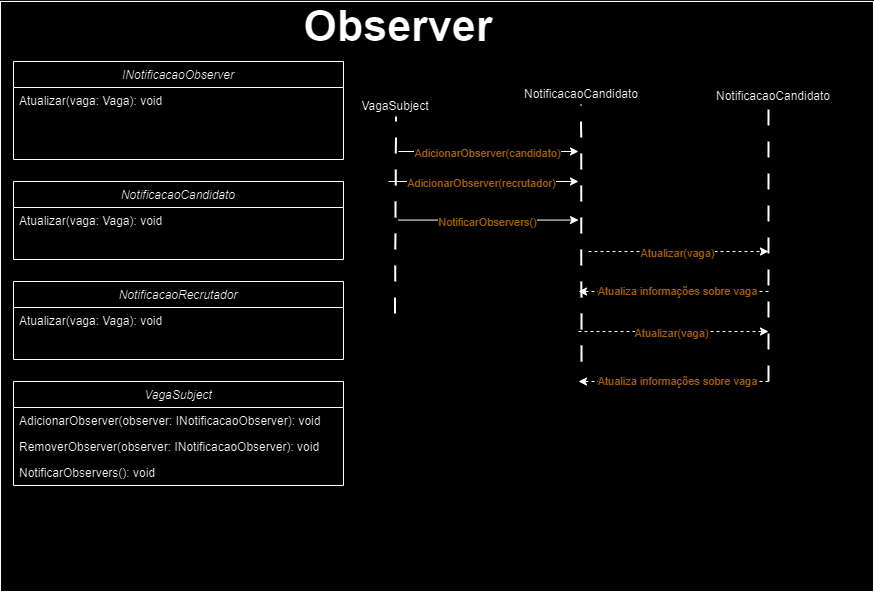

The diagram above was exported from draw.io. Its source (the exported page's mxGraphModel, read from the mxfile embedded in the PNG):
<mxGraphModel dx="1760" dy="868" grid="1" gridSize="10" guides="1" tooltips="1" connect="1" arrows="1" fold="1" page="1" pageScale="1" pageWidth="300" pageHeight="350" math="0" shadow="0">
  <root>
    <mxCell id="WIyWlLk6GJQsqaUBKTNV-0" />
    <mxCell id="WIyWlLk6GJQsqaUBKTNV-1" parent="WIyWlLk6GJQsqaUBKTNV-0" />
    <mxCell id="hvkLRfAIeFgDBIUDKPyi-27" value="" style="rounded=0;whiteSpace=wrap;html=1;" vertex="1" parent="WIyWlLk6GJQsqaUBKTNV-1">
      <mxGeometry x="182" y="70" width="873" height="590" as="geometry" />
    </mxCell>
    <mxCell id="zkfFHV4jXpPFQw0GAbJ--0" value="INotificacaoObserver " style="swimlane;fontStyle=2;align=center;verticalAlign=top;childLayout=stackLayout;horizontal=1;startSize=26;horizontalStack=0;resizeParent=1;resizeLast=0;collapsible=1;marginBottom=0;rounded=0;shadow=0;strokeWidth=1;" parent="WIyWlLk6GJQsqaUBKTNV-1" vertex="1">
      <mxGeometry x="195" y="130" width="330" height="98" as="geometry">
        <mxRectangle x="230" y="140" width="160" height="26" as="alternateBounds" />
      </mxGeometry>
    </mxCell>
    <mxCell id="zkfFHV4jXpPFQw0GAbJ--1" value="Atualizar(vaga: Vaga): void " style="text;align=left;verticalAlign=top;spacingLeft=4;spacingRight=4;overflow=hidden;rotatable=0;points=[[0,0.5],[1,0.5]];portConstraint=eastwest;" parent="zkfFHV4jXpPFQw0GAbJ--0" vertex="1">
      <mxGeometry y="26" width="330" height="24" as="geometry" />
    </mxCell>
    <mxCell id="hvkLRfAIeFgDBIUDKPyi-4" value="Observer" style="text;html=1;align=center;verticalAlign=middle;whiteSpace=wrap;rounded=0;fontSize=43;fontStyle=1" vertex="1" parent="WIyWlLk6GJQsqaUBKTNV-1">
      <mxGeometry x="360" y="80" width="440" height="30" as="geometry" />
    </mxCell>
    <mxCell id="hvkLRfAIeFgDBIUDKPyi-9" value="" style="endArrow=none;dashed=1;html=1;strokeWidth=2;rounded=0;fontSize=18;dashPattern=8 8;" edge="1" parent="WIyWlLk6GJQsqaUBKTNV-1">
      <mxGeometry width="50" height="50" relative="1" as="geometry">
        <mxPoint x="576.5" y="382" as="sourcePoint" />
        <mxPoint x="577.5" y="185" as="targetPoint" />
      </mxGeometry>
    </mxCell>
    <mxCell id="hvkLRfAIeFgDBIUDKPyi-10" value="" style="endArrow=none;dashed=1;html=1;strokeWidth=2;rounded=0;fontSize=18;dashPattern=8 8;" edge="1" parent="WIyWlLk6GJQsqaUBKTNV-1">
      <mxGeometry width="50" height="50" relative="1" as="geometry">
        <mxPoint x="763" y="430" as="sourcePoint" />
        <mxPoint x="762.57" y="173" as="targetPoint" />
      </mxGeometry>
    </mxCell>
    <mxCell id="hvkLRfAIeFgDBIUDKPyi-11" value="VagaSubject " style="text;html=1;align=center;verticalAlign=middle;whiteSpace=wrap;rounded=0;" vertex="1" parent="WIyWlLk6GJQsqaUBKTNV-1">
      <mxGeometry x="540" y="165" width="74" height="20" as="geometry" />
    </mxCell>
    <mxCell id="hvkLRfAIeFgDBIUDKPyi-12" value="NotificacaoCandidato " style="text;html=1;align=center;verticalAlign=middle;whiteSpace=wrap;rounded=0;" vertex="1" parent="WIyWlLk6GJQsqaUBKTNV-1">
      <mxGeometry x="726" y="153" width="74" height="20" as="geometry" />
    </mxCell>
    <mxCell id="hvkLRfAIeFgDBIUDKPyi-13" value="" style="endArrow=classic;html=1;rounded=0;" edge="1" parent="WIyWlLk6GJQsqaUBKTNV-1">
      <mxGeometry width="50" height="50" relative="1" as="geometry">
        <mxPoint x="580" y="220" as="sourcePoint" />
        <mxPoint x="760" y="220" as="targetPoint" />
      </mxGeometry>
    </mxCell>
    <mxCell id="hvkLRfAIeFgDBIUDKPyi-20" value=" AdicionarObserver(candidato)" style="edgeLabel;html=1;align=center;verticalAlign=middle;resizable=0;points=[];fontColor=#DB9600;" vertex="1" connectable="0" parent="hvkLRfAIeFgDBIUDKPyi-13">
      <mxGeometry x="-0.0325" y="-1" relative="1" as="geometry">
        <mxPoint as="offset" />
      </mxGeometry>
    </mxCell>
    <mxCell id="hvkLRfAIeFgDBIUDKPyi-29" value="NotificacaoCandidato   " style="swimlane;fontStyle=2;align=center;verticalAlign=top;childLayout=stackLayout;horizontal=1;startSize=26;horizontalStack=0;resizeParent=1;resizeLast=0;collapsible=1;marginBottom=0;rounded=0;shadow=0;strokeWidth=1;" vertex="1" parent="WIyWlLk6GJQsqaUBKTNV-1">
      <mxGeometry x="195" y="250" width="330" height="78" as="geometry">
        <mxRectangle x="230" y="140" width="160" height="26" as="alternateBounds" />
      </mxGeometry>
    </mxCell>
    <mxCell id="hvkLRfAIeFgDBIUDKPyi-30" value="Atualizar(vaga: Vaga): void  " style="text;align=left;verticalAlign=top;spacingLeft=4;spacingRight=4;overflow=hidden;rotatable=0;points=[[0,0.5],[1,0.5]];portConstraint=eastwest;" vertex="1" parent="hvkLRfAIeFgDBIUDKPyi-29">
      <mxGeometry y="26" width="330" height="26" as="geometry" />
    </mxCell>
    <mxCell id="hvkLRfAIeFgDBIUDKPyi-49" value="" style="endArrow=none;dashed=1;html=1;strokeWidth=2;rounded=0;fontSize=22;dashPattern=8 8;endSize=14;startSize=9;entryX=0.5;entryY=1;entryDx=0;entryDy=0;" edge="1" parent="WIyWlLk6GJQsqaUBKTNV-1">
      <mxGeometry width="50" height="50" relative="1" as="geometry">
        <mxPoint x="950" y="450" as="sourcePoint" />
        <mxPoint x="950" y="174.9999999999999" as="targetPoint" />
      </mxGeometry>
    </mxCell>
    <mxCell id="hvkLRfAIeFgDBIUDKPyi-50" value=" NotificacaoCandidato" style="text;html=1;align=center;verticalAlign=middle;whiteSpace=wrap;rounded=0;" vertex="1" parent="WIyWlLk6GJQsqaUBKTNV-1">
      <mxGeometry x="900" y="155" width="110" height="20" as="geometry" />
    </mxCell>
    <mxCell id="hvkLRfAIeFgDBIUDKPyi-109" value="NotificacaoRecrutador     " style="swimlane;fontStyle=2;align=center;verticalAlign=top;childLayout=stackLayout;horizontal=1;startSize=26;horizontalStack=0;resizeParent=1;resizeLast=0;collapsible=1;marginBottom=0;rounded=0;shadow=0;strokeWidth=1;" vertex="1" parent="WIyWlLk6GJQsqaUBKTNV-1">
      <mxGeometry x="195" y="350" width="330" height="78" as="geometry">
        <mxRectangle x="230" y="140" width="160" height="26" as="alternateBounds" />
      </mxGeometry>
    </mxCell>
    <mxCell id="hvkLRfAIeFgDBIUDKPyi-111" value="Atualizar(vaga: Vaga): void   " style="text;align=left;verticalAlign=top;spacingLeft=4;spacingRight=4;overflow=hidden;rotatable=0;points=[[0,0.5],[1,0.5]];portConstraint=eastwest;" vertex="1" parent="hvkLRfAIeFgDBIUDKPyi-109">
      <mxGeometry y="26" width="330" height="26" as="geometry" />
    </mxCell>
    <mxCell id="hvkLRfAIeFgDBIUDKPyi-127" value="VagaSubject       " style="swimlane;fontStyle=2;align=center;verticalAlign=top;childLayout=stackLayout;horizontal=1;startSize=26;horizontalStack=0;resizeParent=1;resizeLast=0;collapsible=1;marginBottom=0;rounded=0;shadow=0;strokeWidth=1;" vertex="1" parent="WIyWlLk6GJQsqaUBKTNV-1">
      <mxGeometry x="195" y="450" width="330" height="104" as="geometry">
        <mxRectangle x="230" y="140" width="160" height="26" as="alternateBounds" />
      </mxGeometry>
    </mxCell>
    <mxCell id="hvkLRfAIeFgDBIUDKPyi-128" value="AdicionarObserver(observer: INotificacaoObserver): void   " style="text;align=left;verticalAlign=top;spacingLeft=4;spacingRight=4;overflow=hidden;rotatable=0;points=[[0,0.5],[1,0.5]];portConstraint=eastwest;" vertex="1" parent="hvkLRfAIeFgDBIUDKPyi-127">
      <mxGeometry y="26" width="330" height="26" as="geometry" />
    </mxCell>
    <mxCell id="hvkLRfAIeFgDBIUDKPyi-129" value="RemoverObserver(observer: INotificacaoObserver): void   " style="text;align=left;verticalAlign=top;spacingLeft=4;spacingRight=4;overflow=hidden;rotatable=0;points=[[0,0.5],[1,0.5]];portConstraint=eastwest;" vertex="1" parent="hvkLRfAIeFgDBIUDKPyi-127">
      <mxGeometry y="52" width="330" height="26" as="geometry" />
    </mxCell>
    <mxCell id="hvkLRfAIeFgDBIUDKPyi-130" value="NotificarObservers(): void    " style="text;align=left;verticalAlign=top;spacingLeft=4;spacingRight=4;overflow=hidden;rotatable=0;points=[[0,0.5],[1,0.5]];portConstraint=eastwest;" vertex="1" parent="hvkLRfAIeFgDBIUDKPyi-127">
      <mxGeometry y="78" width="330" height="26" as="geometry" />
    </mxCell>
    <mxCell id="hvkLRfAIeFgDBIUDKPyi-131" value="" style="endArrow=classic;html=1;rounded=0;" edge="1" parent="WIyWlLk6GJQsqaUBKTNV-1">
      <mxGeometry width="50" height="50" relative="1" as="geometry">
        <mxPoint x="570" y="250" as="sourcePoint" />
        <mxPoint x="760" y="250" as="targetPoint" />
      </mxGeometry>
    </mxCell>
    <mxCell id="hvkLRfAIeFgDBIUDKPyi-132" value=" AdicionarObserver(recrutador)" style="edgeLabel;html=1;align=center;verticalAlign=middle;resizable=0;points=[];fontColor=#DB9600;" vertex="1" connectable="0" parent="hvkLRfAIeFgDBIUDKPyi-131">
      <mxGeometry x="-0.0325" y="-1" relative="1" as="geometry">
        <mxPoint as="offset" />
      </mxGeometry>
    </mxCell>
    <mxCell id="hvkLRfAIeFgDBIUDKPyi-133" value="" style="endArrow=classic;html=1;rounded=0;" edge="1" parent="WIyWlLk6GJQsqaUBKTNV-1">
      <mxGeometry width="50" height="50" relative="1" as="geometry">
        <mxPoint x="580" y="288.57" as="sourcePoint" />
        <mxPoint x="760" y="288.57" as="targetPoint" />
      </mxGeometry>
    </mxCell>
    <mxCell id="hvkLRfAIeFgDBIUDKPyi-134" value=" NotificarObservers()" style="edgeLabel;html=1;align=center;verticalAlign=middle;resizable=0;points=[];fontColor=#DB9600;" vertex="1" connectable="0" parent="hvkLRfAIeFgDBIUDKPyi-133">
      <mxGeometry x="-0.0325" y="-1" relative="1" as="geometry">
        <mxPoint as="offset" />
      </mxGeometry>
    </mxCell>
    <mxCell id="hvkLRfAIeFgDBIUDKPyi-136" value="" style="endArrow=classic;html=1;rounded=0;dashed=1;" edge="1" parent="WIyWlLk6GJQsqaUBKTNV-1">
      <mxGeometry width="50" height="50" relative="1" as="geometry">
        <mxPoint x="770" y="320" as="sourcePoint" />
        <mxPoint x="950" y="320" as="targetPoint" />
      </mxGeometry>
    </mxCell>
    <mxCell id="hvkLRfAIeFgDBIUDKPyi-137" value=" Atualizar(vaga)" style="edgeLabel;html=1;align=center;verticalAlign=middle;resizable=0;points=[];fontColor=#DB9600;" vertex="1" connectable="0" parent="hvkLRfAIeFgDBIUDKPyi-136">
      <mxGeometry x="-0.0325" y="-1" relative="1" as="geometry">
        <mxPoint as="offset" />
      </mxGeometry>
    </mxCell>
    <mxCell id="hvkLRfAIeFgDBIUDKPyi-138" value="" style="endArrow=classic;html=1;rounded=0;dashed=1;" edge="1" parent="WIyWlLk6GJQsqaUBKTNV-1">
      <mxGeometry width="50" height="50" relative="1" as="geometry">
        <mxPoint x="950" y="360" as="sourcePoint" />
        <mxPoint x="760" y="360" as="targetPoint" />
      </mxGeometry>
    </mxCell>
    <mxCell id="hvkLRfAIeFgDBIUDKPyi-139" value=" Atualiza informações sobre vaga" style="edgeLabel;html=1;align=center;verticalAlign=middle;resizable=0;points=[];fontColor=#DB9600;" vertex="1" connectable="0" parent="hvkLRfAIeFgDBIUDKPyi-138">
      <mxGeometry x="-0.0325" y="-1" relative="1" as="geometry">
        <mxPoint as="offset" />
      </mxGeometry>
    </mxCell>
    <mxCell id="hvkLRfAIeFgDBIUDKPyi-141" value="" style="endArrow=classic;html=1;rounded=0;dashed=1;" edge="1" parent="WIyWlLk6GJQsqaUBKTNV-1">
      <mxGeometry width="50" height="50" relative="1" as="geometry">
        <mxPoint x="760" y="400" as="sourcePoint" />
        <mxPoint x="950" y="400" as="targetPoint" />
      </mxGeometry>
    </mxCell>
    <mxCell id="hvkLRfAIeFgDBIUDKPyi-142" value=" Atualizar(vaga)" style="edgeLabel;html=1;align=center;verticalAlign=middle;resizable=0;points=[];fontColor=#DB9600;" vertex="1" connectable="0" parent="hvkLRfAIeFgDBIUDKPyi-141">
      <mxGeometry x="-0.0325" y="-1" relative="1" as="geometry">
        <mxPoint as="offset" />
      </mxGeometry>
    </mxCell>
    <mxCell id="hvkLRfAIeFgDBIUDKPyi-143" value="" style="endArrow=classic;html=1;rounded=0;dashed=1;" edge="1" parent="WIyWlLk6GJQsqaUBKTNV-1">
      <mxGeometry width="50" height="50" relative="1" as="geometry">
        <mxPoint x="950" y="450" as="sourcePoint" />
        <mxPoint x="760" y="450" as="targetPoint" />
      </mxGeometry>
    </mxCell>
    <mxCell id="hvkLRfAIeFgDBIUDKPyi-144" value=" Atualiza informações sobre vaga" style="edgeLabel;html=1;align=center;verticalAlign=middle;resizable=0;points=[];fontColor=#DB9600;" vertex="1" connectable="0" parent="hvkLRfAIeFgDBIUDKPyi-143">
      <mxGeometry x="-0.0325" y="-1" relative="1" as="geometry">
        <mxPoint as="offset" />
      </mxGeometry>
    </mxCell>
  </root>
</mxGraphModel>